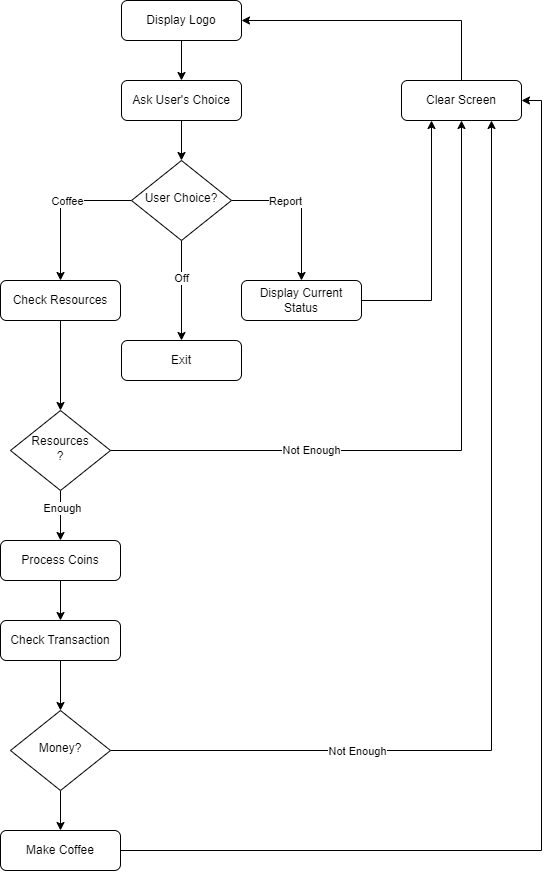

The diagram above was exported from draw.io. Its source (the exported page's mxGraphModel, read from the mxfile embedded in the PNG):
<mxGraphModel dx="1500" dy="803" grid="1" gridSize="10" guides="1" tooltips="1" connect="1" arrows="1" fold="1" page="1" pageScale="1" pageWidth="827" pageHeight="1169" math="0" shadow="0">
  <root>
    <mxCell id="WIyWlLk6GJQsqaUBKTNV-0" />
    <mxCell id="WIyWlLk6GJQsqaUBKTNV-1" parent="WIyWlLk6GJQsqaUBKTNV-0" />
    <mxCell id="U7X_tH3Br_rgmOlKg-CG-17" style="edgeStyle=orthogonalEdgeStyle;rounded=0;orthogonalLoop=1;jettySize=auto;html=1;exitX=0.5;exitY=1;exitDx=0;exitDy=0;" edge="1" parent="WIyWlLk6GJQsqaUBKTNV-1" source="WIyWlLk6GJQsqaUBKTNV-3" target="WIyWlLk6GJQsqaUBKTNV-7">
      <mxGeometry relative="1" as="geometry" />
    </mxCell>
    <mxCell id="WIyWlLk6GJQsqaUBKTNV-3" value="Display Logo" style="rounded=1;whiteSpace=wrap;html=1;fontSize=12;glass=0;strokeWidth=1;shadow=0;" parent="WIyWlLk6GJQsqaUBKTNV-1" vertex="1">
      <mxGeometry x="161" y="80" width="120" height="40" as="geometry" />
    </mxCell>
    <mxCell id="U7X_tH3Br_rgmOlKg-CG-18" style="edgeStyle=orthogonalEdgeStyle;rounded=0;orthogonalLoop=1;jettySize=auto;html=1;exitX=0.5;exitY=1;exitDx=0;exitDy=0;entryX=0.5;entryY=0;entryDx=0;entryDy=0;" edge="1" parent="WIyWlLk6GJQsqaUBKTNV-1" source="WIyWlLk6GJQsqaUBKTNV-7" target="WIyWlLk6GJQsqaUBKTNV-10">
      <mxGeometry relative="1" as="geometry" />
    </mxCell>
    <mxCell id="WIyWlLk6GJQsqaUBKTNV-7" value="Ask User's Choice" style="rounded=1;whiteSpace=wrap;html=1;fontSize=12;glass=0;strokeWidth=1;shadow=0;" parent="WIyWlLk6GJQsqaUBKTNV-1" vertex="1">
      <mxGeometry x="161" y="160" width="120" height="40" as="geometry" />
    </mxCell>
    <mxCell id="U7X_tH3Br_rgmOlKg-CG-3" style="edgeStyle=orthogonalEdgeStyle;rounded=0;orthogonalLoop=1;jettySize=auto;html=1;exitX=1;exitY=0.5;exitDx=0;exitDy=0;entryX=0.5;entryY=0;entryDx=0;entryDy=0;" edge="1" parent="WIyWlLk6GJQsqaUBKTNV-1" source="WIyWlLk6GJQsqaUBKTNV-10" target="WIyWlLk6GJQsqaUBKTNV-12">
      <mxGeometry relative="1" as="geometry" />
    </mxCell>
    <mxCell id="U7X_tH3Br_rgmOlKg-CG-7" value="Report" style="edgeLabel;html=1;align=center;verticalAlign=middle;resizable=0;points=[];" vertex="1" connectable="0" parent="U7X_tH3Br_rgmOlKg-CG-3">
      <mxGeometry x="-0.296" relative="1" as="geometry">
        <mxPoint as="offset" />
      </mxGeometry>
    </mxCell>
    <mxCell id="U7X_tH3Br_rgmOlKg-CG-5" style="edgeStyle=orthogonalEdgeStyle;rounded=0;orthogonalLoop=1;jettySize=auto;html=1;exitX=0.5;exitY=1;exitDx=0;exitDy=0;entryX=0.5;entryY=0;entryDx=0;entryDy=0;" edge="1" parent="WIyWlLk6GJQsqaUBKTNV-1" source="WIyWlLk6GJQsqaUBKTNV-10" target="U7X_tH3Br_rgmOlKg-CG-4">
      <mxGeometry relative="1" as="geometry" />
    </mxCell>
    <mxCell id="U7X_tH3Br_rgmOlKg-CG-6" value="Off" style="edgeLabel;html=1;align=center;verticalAlign=middle;resizable=0;points=[];" vertex="1" connectable="0" parent="U7X_tH3Br_rgmOlKg-CG-5">
      <mxGeometry x="-0.244" y="-1" relative="1" as="geometry">
        <mxPoint as="offset" />
      </mxGeometry>
    </mxCell>
    <mxCell id="U7X_tH3Br_rgmOlKg-CG-8" style="edgeStyle=orthogonalEdgeStyle;rounded=0;orthogonalLoop=1;jettySize=auto;html=1;exitX=0;exitY=0.5;exitDx=0;exitDy=0;entryX=0.5;entryY=0;entryDx=0;entryDy=0;" edge="1" parent="WIyWlLk6GJQsqaUBKTNV-1" source="WIyWlLk6GJQsqaUBKTNV-10" target="WIyWlLk6GJQsqaUBKTNV-11">
      <mxGeometry relative="1" as="geometry" />
    </mxCell>
    <mxCell id="U7X_tH3Br_rgmOlKg-CG-9" value="Coffee" style="edgeLabel;html=1;align=center;verticalAlign=middle;resizable=0;points=[];" vertex="1" connectable="0" parent="U7X_tH3Br_rgmOlKg-CG-8">
      <mxGeometry x="-0.1573" relative="1" as="geometry">
        <mxPoint as="offset" />
      </mxGeometry>
    </mxCell>
    <mxCell id="WIyWlLk6GJQsqaUBKTNV-10" value="User Choice?" style="rhombus;whiteSpace=wrap;html=1;shadow=0;fontFamily=Helvetica;fontSize=12;align=center;strokeWidth=1;spacing=6;spacingTop=-4;" parent="WIyWlLk6GJQsqaUBKTNV-1" vertex="1">
      <mxGeometry x="171" y="240" width="100" height="80" as="geometry" />
    </mxCell>
    <mxCell id="U7X_tH3Br_rgmOlKg-CG-22" style="edgeStyle=orthogonalEdgeStyle;rounded=0;orthogonalLoop=1;jettySize=auto;html=1;exitX=0.5;exitY=1;exitDx=0;exitDy=0;entryX=0.5;entryY=0;entryDx=0;entryDy=0;" edge="1" parent="WIyWlLk6GJQsqaUBKTNV-1" source="WIyWlLk6GJQsqaUBKTNV-11" target="U7X_tH3Br_rgmOlKg-CG-19">
      <mxGeometry relative="1" as="geometry" />
    </mxCell>
    <mxCell id="WIyWlLk6GJQsqaUBKTNV-11" value="Check Resources" style="rounded=1;whiteSpace=wrap;html=1;fontSize=12;glass=0;strokeWidth=1;shadow=0;" parent="WIyWlLk6GJQsqaUBKTNV-1" vertex="1">
      <mxGeometry x="40" y="360" width="120" height="40" as="geometry" />
    </mxCell>
    <mxCell id="U7X_tH3Br_rgmOlKg-CG-42" style="edgeStyle=orthogonalEdgeStyle;rounded=0;orthogonalLoop=1;jettySize=auto;html=1;exitX=1;exitY=0.5;exitDx=0;exitDy=0;entryX=0.25;entryY=1;entryDx=0;entryDy=0;" edge="1" parent="WIyWlLk6GJQsqaUBKTNV-1" source="WIyWlLk6GJQsqaUBKTNV-12" target="U7X_tH3Br_rgmOlKg-CG-14">
      <mxGeometry relative="1" as="geometry" />
    </mxCell>
    <mxCell id="WIyWlLk6GJQsqaUBKTNV-12" value="Display Current Status" style="rounded=1;whiteSpace=wrap;html=1;fontSize=12;glass=0;strokeWidth=1;shadow=0;" parent="WIyWlLk6GJQsqaUBKTNV-1" vertex="1">
      <mxGeometry x="281" y="360" width="120" height="40" as="geometry" />
    </mxCell>
    <mxCell id="U7X_tH3Br_rgmOlKg-CG-4" value="Exit" style="rounded=1;whiteSpace=wrap;html=1;fontSize=12;glass=0;strokeWidth=1;shadow=0;" vertex="1" parent="WIyWlLk6GJQsqaUBKTNV-1">
      <mxGeometry x="161" y="420" width="120" height="40" as="geometry" />
    </mxCell>
    <mxCell id="U7X_tH3Br_rgmOlKg-CG-16" style="edgeStyle=orthogonalEdgeStyle;rounded=0;orthogonalLoop=1;jettySize=auto;html=1;exitX=0.5;exitY=0;exitDx=0;exitDy=0;entryX=1;entryY=0.5;entryDx=0;entryDy=0;" edge="1" parent="WIyWlLk6GJQsqaUBKTNV-1" source="U7X_tH3Br_rgmOlKg-CG-14" target="WIyWlLk6GJQsqaUBKTNV-3">
      <mxGeometry relative="1" as="geometry" />
    </mxCell>
    <mxCell id="U7X_tH3Br_rgmOlKg-CG-14" value="Clear Screen" style="rounded=1;whiteSpace=wrap;html=1;fontSize=12;glass=0;strokeWidth=1;shadow=0;" vertex="1" parent="WIyWlLk6GJQsqaUBKTNV-1">
      <mxGeometry x="441" y="160" width="120" height="40" as="geometry" />
    </mxCell>
    <mxCell id="U7X_tH3Br_rgmOlKg-CG-25" style="edgeStyle=orthogonalEdgeStyle;rounded=0;orthogonalLoop=1;jettySize=auto;html=1;exitX=0.5;exitY=1;exitDx=0;exitDy=0;entryX=0.5;entryY=0;entryDx=0;entryDy=0;" edge="1" parent="WIyWlLk6GJQsqaUBKTNV-1" source="U7X_tH3Br_rgmOlKg-CG-19" target="U7X_tH3Br_rgmOlKg-CG-24">
      <mxGeometry relative="1" as="geometry" />
    </mxCell>
    <mxCell id="U7X_tH3Br_rgmOlKg-CG-34" value="Enough" style="edgeLabel;html=1;align=center;verticalAlign=middle;resizable=0;points=[];" vertex="1" connectable="0" parent="U7X_tH3Br_rgmOlKg-CG-25">
      <mxGeometry x="-0.3106" y="1" relative="1" as="geometry">
        <mxPoint as="offset" />
      </mxGeometry>
    </mxCell>
    <mxCell id="U7X_tH3Br_rgmOlKg-CG-43" style="edgeStyle=orthogonalEdgeStyle;rounded=0;orthogonalLoop=1;jettySize=auto;html=1;exitX=1;exitY=0.5;exitDx=0;exitDy=0;entryX=0.5;entryY=1;entryDx=0;entryDy=0;" edge="1" parent="WIyWlLk6GJQsqaUBKTNV-1" source="U7X_tH3Br_rgmOlKg-CG-19" target="U7X_tH3Br_rgmOlKg-CG-14">
      <mxGeometry relative="1" as="geometry" />
    </mxCell>
    <mxCell id="U7X_tH3Br_rgmOlKg-CG-45" value="Not Enough" style="edgeLabel;html=1;align=center;verticalAlign=middle;resizable=0;points=[];" vertex="1" connectable="0" parent="U7X_tH3Br_rgmOlKg-CG-43">
      <mxGeometry x="-0.4119" y="1" relative="1" as="geometry">
        <mxPoint as="offset" />
      </mxGeometry>
    </mxCell>
    <mxCell id="U7X_tH3Br_rgmOlKg-CG-19" value="Resources&lt;br&gt;?" style="rhombus;whiteSpace=wrap;html=1;shadow=0;fontFamily=Helvetica;fontSize=12;align=center;strokeWidth=1;spacing=6;spacingTop=-4;" vertex="1" parent="WIyWlLk6GJQsqaUBKTNV-1">
      <mxGeometry x="50" y="490" width="100" height="80" as="geometry" />
    </mxCell>
    <mxCell id="U7X_tH3Br_rgmOlKg-CG-29" style="edgeStyle=orthogonalEdgeStyle;rounded=0;orthogonalLoop=1;jettySize=auto;html=1;exitX=0.5;exitY=1;exitDx=0;exitDy=0;entryX=0.5;entryY=0;entryDx=0;entryDy=0;" edge="1" parent="WIyWlLk6GJQsqaUBKTNV-1" source="U7X_tH3Br_rgmOlKg-CG-24" target="U7X_tH3Br_rgmOlKg-CG-26">
      <mxGeometry relative="1" as="geometry" />
    </mxCell>
    <mxCell id="U7X_tH3Br_rgmOlKg-CG-24" value="Process Coins" style="rounded=1;whiteSpace=wrap;html=1;fontSize=12;glass=0;strokeWidth=1;shadow=0;" vertex="1" parent="WIyWlLk6GJQsqaUBKTNV-1">
      <mxGeometry x="40" y="620" width="120" height="40" as="geometry" />
    </mxCell>
    <mxCell id="U7X_tH3Br_rgmOlKg-CG-35" style="edgeStyle=orthogonalEdgeStyle;rounded=0;orthogonalLoop=1;jettySize=auto;html=1;exitX=0.5;exitY=1;exitDx=0;exitDy=0;entryX=0.5;entryY=0;entryDx=0;entryDy=0;" edge="1" parent="WIyWlLk6GJQsqaUBKTNV-1" source="U7X_tH3Br_rgmOlKg-CG-26" target="U7X_tH3Br_rgmOlKg-CG-30">
      <mxGeometry relative="1" as="geometry" />
    </mxCell>
    <mxCell id="U7X_tH3Br_rgmOlKg-CG-26" value="Check Transaction" style="rounded=1;whiteSpace=wrap;html=1;fontSize=12;glass=0;strokeWidth=1;shadow=0;" vertex="1" parent="WIyWlLk6GJQsqaUBKTNV-1">
      <mxGeometry x="40" y="700" width="120" height="40" as="geometry" />
    </mxCell>
    <mxCell id="U7X_tH3Br_rgmOlKg-CG-41" style="edgeStyle=orthogonalEdgeStyle;rounded=0;orthogonalLoop=1;jettySize=auto;html=1;exitX=0.5;exitY=1;exitDx=0;exitDy=0;entryX=0.5;entryY=0;entryDx=0;entryDy=0;" edge="1" parent="WIyWlLk6GJQsqaUBKTNV-1" source="U7X_tH3Br_rgmOlKg-CG-30" target="U7X_tH3Br_rgmOlKg-CG-40">
      <mxGeometry relative="1" as="geometry" />
    </mxCell>
    <mxCell id="U7X_tH3Br_rgmOlKg-CG-47" style="edgeStyle=orthogonalEdgeStyle;rounded=0;orthogonalLoop=1;jettySize=auto;html=1;exitX=1;exitY=0.5;exitDx=0;exitDy=0;entryX=0.75;entryY=1;entryDx=0;entryDy=0;" edge="1" parent="WIyWlLk6GJQsqaUBKTNV-1" source="U7X_tH3Br_rgmOlKg-CG-30" target="U7X_tH3Br_rgmOlKg-CG-14">
      <mxGeometry relative="1" as="geometry" />
    </mxCell>
    <mxCell id="U7X_tH3Br_rgmOlKg-CG-48" value="Not Enough" style="edgeLabel;html=1;align=center;verticalAlign=middle;resizable=0;points=[];" vertex="1" connectable="0" parent="U7X_tH3Br_rgmOlKg-CG-47">
      <mxGeometry x="-0.5101" relative="1" as="geometry">
        <mxPoint x="-1" as="offset" />
      </mxGeometry>
    </mxCell>
    <mxCell id="U7X_tH3Br_rgmOlKg-CG-30" value="Money?" style="rhombus;whiteSpace=wrap;html=1;shadow=0;fontFamily=Helvetica;fontSize=12;align=center;strokeWidth=1;spacing=6;spacingTop=-4;" vertex="1" parent="WIyWlLk6GJQsqaUBKTNV-1">
      <mxGeometry x="50" y="790" width="100" height="80" as="geometry" />
    </mxCell>
    <mxCell id="U7X_tH3Br_rgmOlKg-CG-49" style="edgeStyle=orthogonalEdgeStyle;rounded=0;orthogonalLoop=1;jettySize=auto;html=1;exitX=1;exitY=0.5;exitDx=0;exitDy=0;entryX=1;entryY=0.5;entryDx=0;entryDy=0;" edge="1" parent="WIyWlLk6GJQsqaUBKTNV-1" source="U7X_tH3Br_rgmOlKg-CG-40" target="U7X_tH3Br_rgmOlKg-CG-14">
      <mxGeometry relative="1" as="geometry" />
    </mxCell>
    <mxCell id="U7X_tH3Br_rgmOlKg-CG-40" value="Make Coffee" style="rounded=1;whiteSpace=wrap;html=1;fontSize=12;glass=0;strokeWidth=1;shadow=0;" vertex="1" parent="WIyWlLk6GJQsqaUBKTNV-1">
      <mxGeometry x="40" y="910" width="120" height="40" as="geometry" />
    </mxCell>
  </root>
</mxGraphModel>